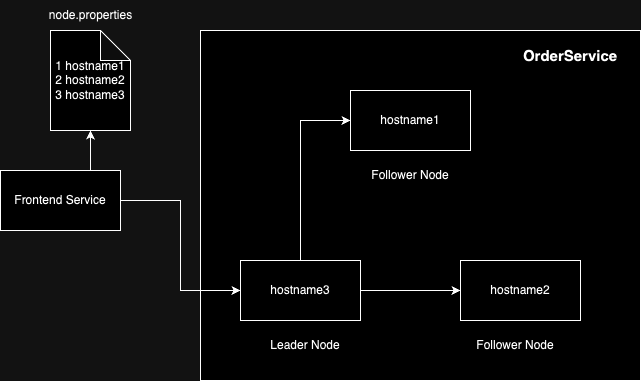

The diagram above was exported from draw.io. Its source (the exported page's mxGraphModel, read from the mxfile embedded in the PNG):
<mxGraphModel dx="1194" dy="756" grid="1" gridSize="10" guides="1" tooltips="1" connect="1" arrows="1" fold="1" page="1" pageScale="1" pageWidth="827" pageHeight="1169" math="0" shadow="0">
  <root>
    <mxCell id="0" />
    <mxCell id="1" parent="0" />
    <mxCell id="jfBGlUo7E_ovuUy6eW8M-11" value="" style="rounded=0;whiteSpace=wrap;html=1;" vertex="1" parent="1">
      <mxGeometry x="250" y="140" width="440" height="350" as="geometry" />
    </mxCell>
    <mxCell id="jfBGlUo7E_ovuUy6eW8M-5" style="edgeStyle=orthogonalEdgeStyle;rounded=0;orthogonalLoop=1;jettySize=auto;html=1;exitX=0.75;exitY=0;exitDx=0;exitDy=0;entryX=0.5;entryY=1;entryDx=0;entryDy=0;" edge="1" parent="1" source="jfBGlUo7E_ovuUy6eW8M-1">
      <mxGeometry relative="1" as="geometry">
        <mxPoint x="140" y="240" as="targetPoint" />
      </mxGeometry>
    </mxCell>
    <mxCell id="jfBGlUo7E_ovuUy6eW8M-13" style="edgeStyle=orthogonalEdgeStyle;rounded=0;orthogonalLoop=1;jettySize=auto;html=1;exitX=1;exitY=0.5;exitDx=0;exitDy=0;entryX=0;entryY=0.5;entryDx=0;entryDy=0;" edge="1" parent="1" source="jfBGlUo7E_ovuUy6eW8M-1" target="jfBGlUo7E_ovuUy6eW8M-9">
      <mxGeometry relative="1" as="geometry" />
    </mxCell>
    <mxCell id="jfBGlUo7E_ovuUy6eW8M-1" value="Frontend Service" style="rounded=0;whiteSpace=wrap;html=1;" vertex="1" parent="1">
      <mxGeometry x="50" y="280" width="120" height="60" as="geometry" />
    </mxCell>
    <mxCell id="jfBGlUo7E_ovuUy6eW8M-4" value="node.properties" style="text;html=1;align=center;verticalAlign=middle;resizable=0;points=[];autosize=1;strokeColor=none;fillColor=none;" vertex="1" parent="1">
      <mxGeometry x="85" y="110" width="110" height="30" as="geometry" />
    </mxCell>
    <mxCell id="jfBGlUo7E_ovuUy6eW8M-6" value="hostname1" style="rounded=0;whiteSpace=wrap;html=1;" vertex="1" parent="1">
      <mxGeometry x="400" y="200" width="120" height="60" as="geometry" />
    </mxCell>
    <mxCell id="jfBGlUo7E_ovuUy6eW8M-14" style="edgeStyle=orthogonalEdgeStyle;rounded=0;orthogonalLoop=1;jettySize=auto;html=1;exitX=0.5;exitY=0;exitDx=0;exitDy=0;entryX=0;entryY=0.5;entryDx=0;entryDy=0;" edge="1" parent="1" source="jfBGlUo7E_ovuUy6eW8M-9" target="jfBGlUo7E_ovuUy6eW8M-6">
      <mxGeometry relative="1" as="geometry" />
    </mxCell>
    <mxCell id="jfBGlUo7E_ovuUy6eW8M-15" style="edgeStyle=orthogonalEdgeStyle;rounded=0;orthogonalLoop=1;jettySize=auto;html=1;exitX=1;exitY=0.5;exitDx=0;exitDy=0;entryX=0;entryY=0.5;entryDx=0;entryDy=0;" edge="1" parent="1" source="jfBGlUo7E_ovuUy6eW8M-9" target="jfBGlUo7E_ovuUy6eW8M-10">
      <mxGeometry relative="1" as="geometry" />
    </mxCell>
    <mxCell id="jfBGlUo7E_ovuUy6eW8M-9" value="hostname3" style="rounded=0;whiteSpace=wrap;html=1;" vertex="1" parent="1">
      <mxGeometry x="290" y="370" width="120" height="60" as="geometry" />
    </mxCell>
    <mxCell id="jfBGlUo7E_ovuUy6eW8M-10" value="hostname2" style="rounded=0;whiteSpace=wrap;html=1;" vertex="1" parent="1">
      <mxGeometry x="510" y="370" width="120" height="60" as="geometry" />
    </mxCell>
    <mxCell id="jfBGlUo7E_ovuUy6eW8M-12" value="&lt;font style=&quot;font-size: 15px;&quot;&gt;&lt;b&gt;OrderService&lt;/b&gt;&lt;/font&gt;" style="text;html=1;align=center;verticalAlign=middle;whiteSpace=wrap;rounded=0;" vertex="1" parent="1">
      <mxGeometry x="590" y="150" width="60" height="30" as="geometry" />
    </mxCell>
    <mxCell id="jfBGlUo7E_ovuUy6eW8M-16" value="Leader Node" style="text;html=1;align=center;verticalAlign=middle;whiteSpace=wrap;rounded=0;" vertex="1" parent="1">
      <mxGeometry x="310" y="440" width="90" height="30" as="geometry" />
    </mxCell>
    <mxCell id="jfBGlUo7E_ovuUy6eW8M-17" value="Follower Node" style="text;html=1;align=center;verticalAlign=middle;whiteSpace=wrap;rounded=0;" vertex="1" parent="1">
      <mxGeometry x="520" y="440" width="90" height="30" as="geometry" />
    </mxCell>
    <mxCell id="jfBGlUo7E_ovuUy6eW8M-18" value="Follower Node" style="text;html=1;align=center;verticalAlign=middle;whiteSpace=wrap;rounded=0;" vertex="1" parent="1">
      <mxGeometry x="415" y="270" width="90" height="30" as="geometry" />
    </mxCell>
    <mxCell id="jfBGlUo7E_ovuUy6eW8M-19" value="1 hostname1&lt;div&gt;2 hostname2&lt;/div&gt;&lt;div&gt;3 hostname3&lt;/div&gt;" style="shape=note;whiteSpace=wrap;html=1;backgroundOutline=1;darkOpacity=0.05;" vertex="1" parent="1">
      <mxGeometry x="100" y="140" width="80" height="100" as="geometry" />
    </mxCell>
  </root>
</mxGraphModel>